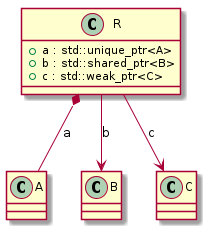

The diagram above was rendered by PlantUML. Its source (embedded in the PNG):
@startuml
class "A" as C_0000000081

class "B" as C_0000000083

class "C" as C_0000000085

class "R" as C_0000000087

class C_0000000081 {
}

class C_0000000083 {
}

class C_0000000085 {
}

class C_0000000087 {
+a : std::unique_ptr<A>
+b : std::shared_ptr<B>
+c : std::weak_ptr<C>
}
C_0000000087 *-- C_0000000081 : a
C_0000000087 --> C_0000000083 : b
C_0000000087 --> C_0000000085 : c

@enduml